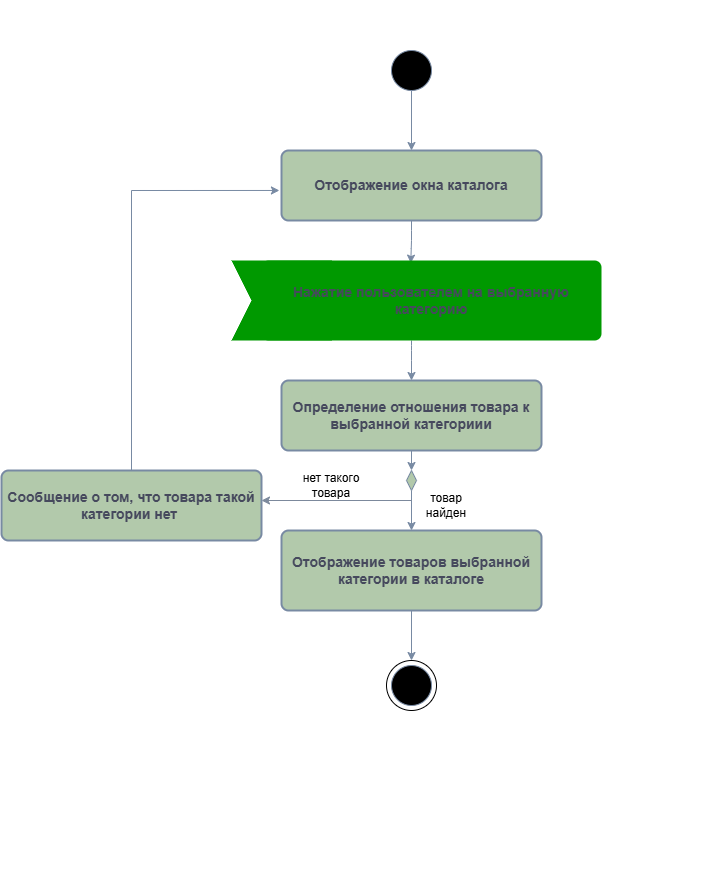

The diagram above was exported from draw.io. Its source (the exported page's mxGraphModel, read from the mxfile embedded in the PNG):
<mxGraphModel dx="1050" dy="1691" grid="1" gridSize="10" guides="1" tooltips="1" connect="1" arrows="1" fold="1" page="1" pageScale="1" pageWidth="827" pageHeight="1169" background="#FFFFFF" math="0" shadow="0">
  <root>
    <mxCell id="0" />
    <mxCell id="1" parent="0" />
    <mxCell id="K6HCk1tsAgLE9_qAehCi-200" value="" style="rounded=0;whiteSpace=wrap;html=1;strokeColor=#788AA3;fontColor=#46495D;fillColor=#B2C9AB;" parent="1" vertex="1">
      <mxGeometry x="210" y="-330" height="10" as="geometry" />
    </mxCell>
    <mxCell id="K6HCk1tsAgLE9_qAehCi-218" style="edgeStyle=orthogonalEdgeStyle;orthogonalLoop=1;jettySize=auto;html=1;entryX=0.5;entryY=0;entryDx=0;entryDy=0;strokeColor=#788AA3;fontColor=#46495D;fillColor=#B2C9AB;" parent="1" source="K6HCk1tsAgLE9_qAehCi-202" target="K6HCk1tsAgLE9_qAehCi-203" edge="1">
      <mxGeometry relative="1" as="geometry" />
    </mxCell>
    <mxCell id="K6HCk1tsAgLE9_qAehCi-202" value="" style="ellipse;whiteSpace=wrap;html=1;aspect=fixed;strokeColor=#788AA3;fontColor=#46495D;fillColor=#000000;" parent="1" vertex="1">
      <mxGeometry x="420" y="-900" width="40" height="40" as="geometry" />
    </mxCell>
    <mxCell id="K6HCk1tsAgLE9_qAehCi-214" style="edgeStyle=orthogonalEdgeStyle;orthogonalLoop=1;jettySize=auto;html=1;strokeColor=#788AA3;fontColor=#46495D;fillColor=#B2C9AB;entryX=0.439;entryY=0.033;entryDx=0;entryDy=0;entryPerimeter=0;" parent="1" source="K6HCk1tsAgLE9_qAehCi-203" target="K6HCk1tsAgLE9_qAehCi-207" edge="1">
      <mxGeometry relative="1" as="geometry" />
    </mxCell>
    <mxCell id="K6HCk1tsAgLE9_qAehCi-203" value="&lt;font style=&quot;font-size: 14px;&quot;&gt;&lt;b&gt;Отображение окна каталога&lt;br&gt;&lt;/b&gt;&lt;/font&gt;" style="rounded=1;whiteSpace=wrap;html=1;absoluteArcSize=1;arcSize=14;strokeWidth=2;strokeColor=#788AA3;fontColor=#46495D;fillColor=#B2C9AB;" parent="1" vertex="1">
      <mxGeometry x="310" y="-800" width="260" height="70" as="geometry" />
    </mxCell>
    <mxCell id="K6HCk1tsAgLE9_qAehCi-204" value="" style="shape=step;perimeter=stepPerimeter;whiteSpace=wrap;html=1;fixedSize=1;strokeColor=none;fontColor=#46495D;fillColor=#009900;" parent="1" vertex="1">
      <mxGeometry x="260" y="-690" width="120" height="80" as="geometry" />
    </mxCell>
    <mxCell id="K6HCk1tsAgLE9_qAehCi-215" style="edgeStyle=orthogonalEdgeStyle;orthogonalLoop=1;jettySize=auto;html=1;entryX=0.5;entryY=0;entryDx=0;entryDy=0;strokeColor=#788AA3;fontColor=#46495D;fillColor=#B2C9AB;" parent="1" source="K6HCk1tsAgLE9_qAehCi-207" target="K6HCk1tsAgLE9_qAehCi-208" edge="1">
      <mxGeometry relative="1" as="geometry">
        <Array as="points">
          <mxPoint x="440" y="-600" />
          <mxPoint x="440" y="-600" />
        </Array>
      </mxGeometry>
    </mxCell>
    <mxCell id="K6HCk1tsAgLE9_qAehCi-207" value="&lt;b style=&quot;font-size: 14px;&quot;&gt;Нажатие пользователем на выбранную категорию&lt;br&gt;&lt;/b&gt;" style="rounded=1;whiteSpace=wrap;html=1;absoluteArcSize=1;arcSize=14;strokeWidth=2;strokeColor=none;fontColor=#46495D;fillColor=#009900;" parent="1" vertex="1">
      <mxGeometry x="290" y="-690" width="340" height="80" as="geometry" />
    </mxCell>
    <mxCell id="K6HCk1tsAgLE9_qAehCi-216" style="edgeStyle=orthogonalEdgeStyle;orthogonalLoop=1;jettySize=auto;html=1;exitX=0.5;exitY=1;exitDx=0;exitDy=0;entryX=0.5;entryY=0;entryDx=0;entryDy=0;strokeColor=#788AA3;fontColor=#46495D;fillColor=#B2C9AB;" parent="1" source="5LBBkWFGn6MhgSH8i-Mp-1" target="K6HCk1tsAgLE9_qAehCi-209" edge="1">
      <mxGeometry relative="1" as="geometry" />
    </mxCell>
    <mxCell id="K6HCk1tsAgLE9_qAehCi-208" value="&lt;font style=&quot;font-size: 14px;&quot;&gt;&lt;b&gt;Определение отношения товара к выбранной категориии&lt;br&gt;&lt;/b&gt;&lt;/font&gt;" style="rounded=1;whiteSpace=wrap;html=1;absoluteArcSize=1;arcSize=14;strokeWidth=2;strokeColor=#788AA3;fontColor=#46495D;fillColor=#B2C9AB;" parent="1" vertex="1">
      <mxGeometry x="310" y="-570" width="260" height="70" as="geometry" />
    </mxCell>
    <mxCell id="K6HCk1tsAgLE9_qAehCi-217" style="edgeStyle=orthogonalEdgeStyle;orthogonalLoop=1;jettySize=auto;html=1;exitX=0.5;exitY=1;exitDx=0;exitDy=0;entryX=0.5;entryY=0;entryDx=0;entryDy=0;strokeColor=#788AA3;fontColor=#46495D;fillColor=#B2C9AB;" parent="1" source="K6HCk1tsAgLE9_qAehCi-209" target="K6HCk1tsAgLE9_qAehCi-212" edge="1">
      <mxGeometry relative="1" as="geometry" />
    </mxCell>
    <mxCell id="K6HCk1tsAgLE9_qAehCi-209" value="&lt;font style=&quot;font-size: 14px;&quot;&gt;&lt;b&gt;Отображение товаров выбранной категории в каталоге&lt;br&gt;&lt;/b&gt;&lt;/font&gt;" style="rounded=1;whiteSpace=wrap;html=1;absoluteArcSize=1;arcSize=14;strokeWidth=2;strokeColor=#788AA3;fontColor=#46495D;fillColor=#B2C9AB;" parent="1" vertex="1">
      <mxGeometry x="310" y="-420" width="260" height="80" as="geometry" />
    </mxCell>
    <mxCell id="K6HCk1tsAgLE9_qAehCi-211" value="" style="ellipse;whiteSpace=wrap;html=1;aspect=fixed;strokeColor=#788AA3;fontColor=#46495D;fillColor=#000000;" parent="1" vertex="1">
      <mxGeometry x="420" y="-285" width="40" height="40" as="geometry" />
    </mxCell>
    <mxCell id="K6HCk1tsAgLE9_qAehCi-212" value="" style="ellipse;whiteSpace=wrap;html=1;aspect=fixed;strokeColor=#000000;fontColor=#46495D;fillColor=none;" parent="1" vertex="1">
      <mxGeometry x="415" y="-290" width="50" height="50" as="geometry" />
    </mxCell>
    <mxCell id="K6HCk1tsAgLE9_qAehCi-232" value="" style="rounded=0;whiteSpace=wrap;html=1;strokeColor=#788AA3;fontColor=#46495D;fillColor=#B2C9AB;" parent="1" vertex="1">
      <mxGeometry x="690" y="-950" height="10" as="geometry" />
    </mxCell>
    <mxCell id="K6HCk1tsAgLE9_qAehCi-233" value="" style="rounded=0;whiteSpace=wrap;html=1;strokeColor=#788AA3;fontColor=#46495D;fillColor=#B2C9AB;" parent="1" vertex="1">
      <mxGeometry x="740" y="-80" width="10" as="geometry" />
    </mxCell>
    <mxCell id="5LBBkWFGn6MhgSH8i-Mp-2" value="" style="edgeStyle=orthogonalEdgeStyle;orthogonalLoop=1;jettySize=auto;html=1;exitX=0.5;exitY=1;exitDx=0;exitDy=0;entryX=0.5;entryY=0;entryDx=0;entryDy=0;strokeColor=#788AA3;fontColor=#46495D;fillColor=#B2C9AB;" parent="1" source="K6HCk1tsAgLE9_qAehCi-208" target="5LBBkWFGn6MhgSH8i-Mp-1" edge="1">
      <mxGeometry relative="1" as="geometry">
        <mxPoint x="440" y="-500" as="sourcePoint" />
        <mxPoint x="440" y="-420" as="targetPoint" />
      </mxGeometry>
    </mxCell>
    <mxCell id="5LBBkWFGn6MhgSH8i-Mp-1" value="" style="rhombus;whiteSpace=wrap;html=1;strokeColor=#788aa3;fillColor=#b2c9ab;" parent="1" vertex="1">
      <mxGeometry x="435" y="-480" width="10" height="20" as="geometry" />
    </mxCell>
    <mxCell id="5LBBkWFGn6MhgSH8i-Mp-3" value="" style="endArrow=classic;html=1;rounded=0;strokeColor=#7c899c;" parent="1" edge="1">
      <mxGeometry width="50" height="50" relative="1" as="geometry">
        <mxPoint x="440" y="-450" as="sourcePoint" />
        <mxPoint x="290" y="-450" as="targetPoint" />
      </mxGeometry>
    </mxCell>
    <mxCell id="5LBBkWFGn6MhgSH8i-Mp-4" value="&lt;font style=&quot;font-size: 14px;&quot;&gt;&lt;b&gt;Сообщение о том, что товара такой категории нет&amp;nbsp;&lt;br&gt;&lt;/b&gt;&lt;/font&gt;" style="rounded=1;whiteSpace=wrap;html=1;absoluteArcSize=1;arcSize=14;strokeWidth=2;strokeColor=#788AA3;fontColor=#46495D;fillColor=#B2C9AB;" parent="1" vertex="1">
      <mxGeometry x="30" y="-480" width="260" height="70" as="geometry" />
    </mxCell>
    <mxCell id="5LBBkWFGn6MhgSH8i-Mp-5" value="&lt;font color=&quot;#000000&quot;&gt;нет такого товара&lt;/font&gt;" style="text;html=1;align=center;verticalAlign=middle;whiteSpace=wrap;rounded=0;" parent="1" vertex="1">
      <mxGeometry x="330" y="-480" width="60" height="30" as="geometry" />
    </mxCell>
    <mxCell id="5LBBkWFGn6MhgSH8i-Mp-6" value="&lt;font color=&quot;#000000&quot;&gt;товар найден&lt;/font&gt;" style="text;html=1;align=center;verticalAlign=middle;whiteSpace=wrap;rounded=0;" parent="1" vertex="1">
      <mxGeometry x="445" y="-460" width="60" height="30" as="geometry" />
    </mxCell>
    <mxCell id="5LBBkWFGn6MhgSH8i-Mp-7" value="" style="endArrow=classic;html=1;rounded=0;exitX=0.5;exitY=0;exitDx=0;exitDy=0;strokeColor=#788aa3;entryX=-0.008;entryY=0.571;entryDx=0;entryDy=0;entryPerimeter=0;" parent="1" source="5LBBkWFGn6MhgSH8i-Mp-4" target="K6HCk1tsAgLE9_qAehCi-203" edge="1">
      <mxGeometry width="50" height="50" relative="1" as="geometry">
        <mxPoint x="390" y="-500" as="sourcePoint" />
        <mxPoint x="300" y="-760" as="targetPoint" />
        <Array as="points">
          <mxPoint x="160" y="-760" />
        </Array>
      </mxGeometry>
    </mxCell>
  </root>
</mxGraphModel>